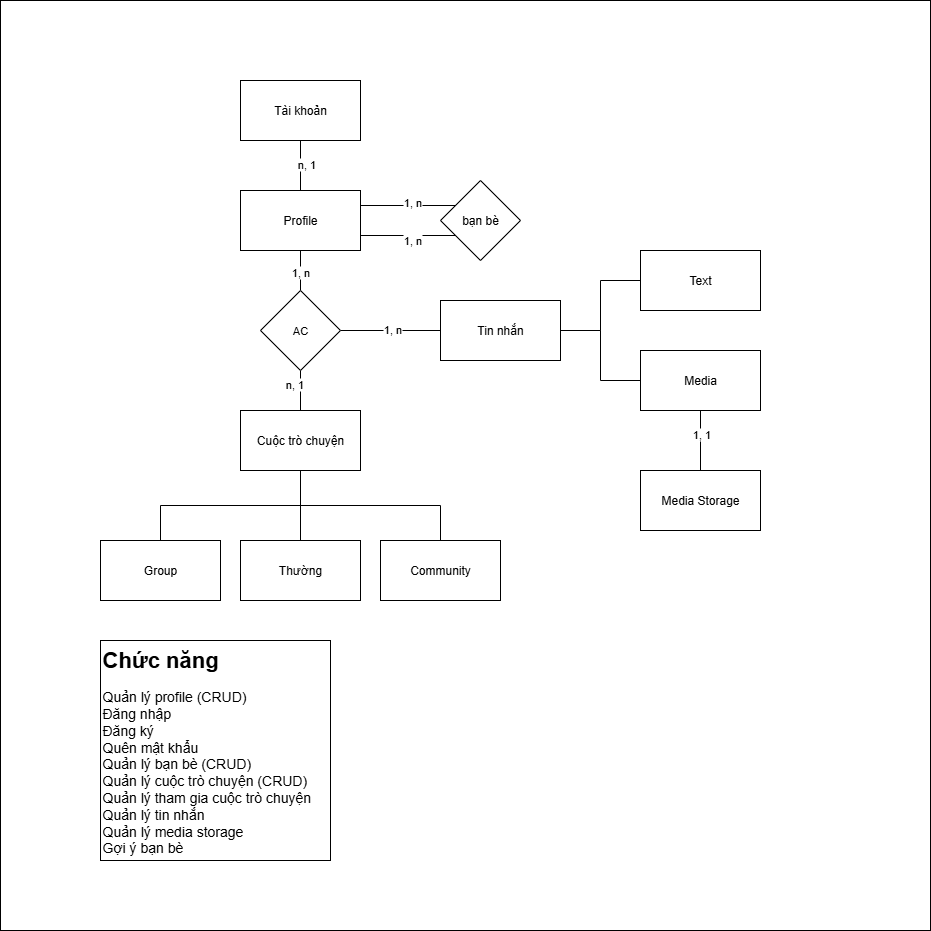

The diagram above was exported from draw.io. Its source (the exported page's mxGraphModel, read from the mxfile embedded in the PNG):
<mxGraphModel dx="1251" dy="674" grid="1" gridSize="10" guides="1" tooltips="1" connect="1" arrows="1" fold="1" page="1" pageScale="1" pageWidth="827" pageHeight="1169" math="0" shadow="0">
  <root>
    <mxCell id="0" />
    <mxCell id="1" parent="0" />
    <mxCell id="6mGCMmSFCs9O-Z2p1naU-1084" value="" style="whiteSpace=wrap;html=1;aspect=fixed;fontFamily=Helvetica;fontSize=11;fontColor=default;labelBackgroundColor=default;fillColor=none;" vertex="1" parent="1">
      <mxGeometry x="300" y="660" width="930" height="930" as="geometry" />
    </mxCell>
    <mxCell id="6mGCMmSFCs9O-Z2p1naU-1052" style="edgeStyle=orthogonalEdgeStyle;rounded=0;orthogonalLoop=1;jettySize=auto;html=1;exitX=0.5;exitY=0;exitDx=0;exitDy=0;entryX=0.5;entryY=1;entryDx=0;entryDy=0;endArrow=none;endFill=0;" edge="1" parent="1" source="6mGCMmSFCs9O-Z2p1naU-1060" target="6mGCMmSFCs9O-Z2p1naU-1061">
      <mxGeometry relative="1" as="geometry" />
    </mxCell>
    <mxCell id="6mGCMmSFCs9O-Z2p1naU-1053" value="n, 1" style="edgeLabel;html=1;align=center;verticalAlign=middle;resizable=0;points=[];fontFamily=Helvetica;fontSize=11;fontColor=default;labelBackgroundColor=default;" vertex="1" connectable="0" parent="6mGCMmSFCs9O-Z2p1naU-1052">
      <mxGeometry x="0.032" y="-5" relative="1" as="geometry">
        <mxPoint as="offset" />
      </mxGeometry>
    </mxCell>
    <mxCell id="6mGCMmSFCs9O-Z2p1naU-1054" style="edgeStyle=orthogonalEdgeStyle;shape=connector;rounded=0;orthogonalLoop=1;jettySize=auto;html=1;exitX=0.5;exitY=1;exitDx=0;exitDy=0;entryX=0.5;entryY=0;entryDx=0;entryDy=0;strokeColor=default;align=center;verticalAlign=middle;fontFamily=Helvetica;fontSize=11;fontColor=default;labelBackgroundColor=default;endArrow=none;endFill=0;" edge="1" parent="1" source="6mGCMmSFCs9O-Z2p1naU-1060" target="6mGCMmSFCs9O-Z2p1naU-1073">
      <mxGeometry relative="1" as="geometry" />
    </mxCell>
    <mxCell id="6mGCMmSFCs9O-Z2p1naU-1055" value="1, n" style="edgeLabel;html=1;align=center;verticalAlign=middle;resizable=0;points=[];fontFamily=Helvetica;fontSize=11;fontColor=default;labelBackgroundColor=default;" vertex="1" connectable="0" parent="6mGCMmSFCs9O-Z2p1naU-1054">
      <mxGeometry x="0.06" y="-1" relative="1" as="geometry">
        <mxPoint as="offset" />
      </mxGeometry>
    </mxCell>
    <mxCell id="6mGCMmSFCs9O-Z2p1naU-1056" style="edgeStyle=orthogonalEdgeStyle;shape=connector;rounded=0;orthogonalLoop=1;jettySize=auto;html=1;exitX=1;exitY=0.75;exitDx=0;exitDy=0;entryX=0;entryY=1;entryDx=0;entryDy=0;strokeColor=default;align=center;verticalAlign=middle;fontFamily=Helvetica;fontSize=11;fontColor=default;labelBackgroundColor=default;endArrow=none;endFill=0;" edge="1" parent="1" source="6mGCMmSFCs9O-Z2p1naU-1060" target="6mGCMmSFCs9O-Z2p1naU-1082">
      <mxGeometry relative="1" as="geometry">
        <Array as="points">
          <mxPoint x="760" y="895" />
        </Array>
      </mxGeometry>
    </mxCell>
    <mxCell id="6mGCMmSFCs9O-Z2p1naU-1057" value="1, n" style="edgeLabel;html=1;align=center;verticalAlign=middle;resizable=0;points=[];fontFamily=Helvetica;fontSize=11;fontColor=default;labelBackgroundColor=default;" vertex="1" connectable="0" parent="6mGCMmSFCs9O-Z2p1naU-1056">
      <mxGeometry x="-0.0201" y="-4" relative="1" as="geometry">
        <mxPoint as="offset" />
      </mxGeometry>
    </mxCell>
    <mxCell id="6mGCMmSFCs9O-Z2p1naU-1058" style="edgeStyle=orthogonalEdgeStyle;shape=connector;rounded=0;orthogonalLoop=1;jettySize=auto;html=1;exitX=1;exitY=0.25;exitDx=0;exitDy=0;entryX=0;entryY=0;entryDx=0;entryDy=0;strokeColor=default;align=center;verticalAlign=middle;fontFamily=Helvetica;fontSize=11;fontColor=default;labelBackgroundColor=default;endArrow=none;endFill=0;" edge="1" parent="1" source="6mGCMmSFCs9O-Z2p1naU-1060" target="6mGCMmSFCs9O-Z2p1naU-1082">
      <mxGeometry relative="1" as="geometry">
        <Array as="points">
          <mxPoint x="760" y="865" />
        </Array>
      </mxGeometry>
    </mxCell>
    <mxCell id="6mGCMmSFCs9O-Z2p1naU-1059" value="1, n" style="edgeLabel;html=1;align=center;verticalAlign=middle;resizable=0;points=[];fontFamily=Helvetica;fontSize=11;fontColor=default;labelBackgroundColor=default;" vertex="1" connectable="0" parent="6mGCMmSFCs9O-Z2p1naU-1058">
      <mxGeometry x="-0.0213" y="4" relative="1" as="geometry">
        <mxPoint as="offset" />
      </mxGeometry>
    </mxCell>
    <mxCell id="6mGCMmSFCs9O-Z2p1naU-1060" value="Profile" style="rounded=0;whiteSpace=wrap;html=1;" vertex="1" parent="1">
      <mxGeometry x="540" y="850" width="120" height="60" as="geometry" />
    </mxCell>
    <mxCell id="6mGCMmSFCs9O-Z2p1naU-1061" value="Tài khoản" style="rounded=0;whiteSpace=wrap;html=1;" vertex="1" parent="1">
      <mxGeometry x="540" y="740" width="120" height="60" as="geometry" />
    </mxCell>
    <mxCell id="6mGCMmSFCs9O-Z2p1naU-1062" style="edgeStyle=orthogonalEdgeStyle;shape=connector;rounded=0;orthogonalLoop=1;jettySize=auto;html=1;exitX=1;exitY=0.5;exitDx=0;exitDy=0;entryX=0;entryY=0.5;entryDx=0;entryDy=0;strokeColor=default;align=center;verticalAlign=middle;fontFamily=Helvetica;fontSize=11;fontColor=default;labelBackgroundColor=default;endArrow=none;endFill=0;" edge="1" parent="1" source="6mGCMmSFCs9O-Z2p1naU-1064" target="6mGCMmSFCs9O-Z2p1naU-1074">
      <mxGeometry relative="1" as="geometry" />
    </mxCell>
    <mxCell id="6mGCMmSFCs9O-Z2p1naU-1063" style="edgeStyle=orthogonalEdgeStyle;shape=connector;rounded=0;orthogonalLoop=1;jettySize=auto;html=1;exitX=1;exitY=0.5;exitDx=0;exitDy=0;entryX=0;entryY=0.5;entryDx=0;entryDy=0;strokeColor=default;align=center;verticalAlign=middle;fontFamily=Helvetica;fontSize=11;fontColor=default;labelBackgroundColor=default;endArrow=none;endFill=0;" edge="1" parent="1" source="6mGCMmSFCs9O-Z2p1naU-1064" target="6mGCMmSFCs9O-Z2p1naU-1077">
      <mxGeometry relative="1" as="geometry" />
    </mxCell>
    <mxCell id="6mGCMmSFCs9O-Z2p1naU-1064" value="Tin nhắn" style="rounded=0;whiteSpace=wrap;html=1;" vertex="1" parent="1">
      <mxGeometry x="740" y="960" width="120" height="60" as="geometry" />
    </mxCell>
    <mxCell id="6mGCMmSFCs9O-Z2p1naU-1065" style="edgeStyle=orthogonalEdgeStyle;shape=connector;rounded=0;orthogonalLoop=1;jettySize=auto;html=1;exitX=0.5;exitY=1;exitDx=0;exitDy=0;entryX=0.5;entryY=0;entryDx=0;entryDy=0;strokeColor=default;align=center;verticalAlign=middle;fontFamily=Helvetica;fontSize=11;fontColor=default;labelBackgroundColor=default;endArrow=none;endFill=0;" edge="1" parent="1" source="6mGCMmSFCs9O-Z2p1naU-1068" target="6mGCMmSFCs9O-Z2p1naU-1080">
      <mxGeometry relative="1" as="geometry" />
    </mxCell>
    <mxCell id="6mGCMmSFCs9O-Z2p1naU-1066" style="edgeStyle=orthogonalEdgeStyle;shape=connector;rounded=0;orthogonalLoop=1;jettySize=auto;html=1;exitX=0.5;exitY=1;exitDx=0;exitDy=0;entryX=0.5;entryY=0;entryDx=0;entryDy=0;strokeColor=default;align=center;verticalAlign=middle;fontFamily=Helvetica;fontSize=11;fontColor=default;labelBackgroundColor=default;endArrow=none;endFill=0;" edge="1" parent="1" source="6mGCMmSFCs9O-Z2p1naU-1068" target="6mGCMmSFCs9O-Z2p1naU-1079">
      <mxGeometry relative="1" as="geometry" />
    </mxCell>
    <mxCell id="6mGCMmSFCs9O-Z2p1naU-1067" style="edgeStyle=orthogonalEdgeStyle;shape=connector;rounded=0;orthogonalLoop=1;jettySize=auto;html=1;exitX=0.5;exitY=1;exitDx=0;exitDy=0;entryX=0.5;entryY=0;entryDx=0;entryDy=0;strokeColor=default;align=center;verticalAlign=middle;fontFamily=Helvetica;fontSize=11;fontColor=default;labelBackgroundColor=default;endArrow=none;endFill=0;" edge="1" parent="1" source="6mGCMmSFCs9O-Z2p1naU-1068" target="6mGCMmSFCs9O-Z2p1naU-1081">
      <mxGeometry relative="1" as="geometry" />
    </mxCell>
    <mxCell id="6mGCMmSFCs9O-Z2p1naU-1068" value="Cuộc trò chuyện" style="rounded=0;whiteSpace=wrap;html=1;" vertex="1" parent="1">
      <mxGeometry x="540" y="1070" width="120" height="60" as="geometry" />
    </mxCell>
    <mxCell id="6mGCMmSFCs9O-Z2p1naU-1069" style="edgeStyle=orthogonalEdgeStyle;shape=connector;rounded=0;orthogonalLoop=1;jettySize=auto;html=1;exitX=0.5;exitY=1;exitDx=0;exitDy=0;entryX=0.5;entryY=0;entryDx=0;entryDy=0;strokeColor=default;align=center;verticalAlign=middle;fontFamily=Helvetica;fontSize=11;fontColor=default;labelBackgroundColor=default;endArrow=none;endFill=0;" edge="1" parent="1" source="6mGCMmSFCs9O-Z2p1naU-1073" target="6mGCMmSFCs9O-Z2p1naU-1068">
      <mxGeometry relative="1" as="geometry" />
    </mxCell>
    <mxCell id="6mGCMmSFCs9O-Z2p1naU-1070" value="n, 1" style="edgeLabel;html=1;align=center;verticalAlign=middle;resizable=0;points=[];fontFamily=Helvetica;fontSize=11;fontColor=default;labelBackgroundColor=default;" vertex="1" connectable="0" parent="6mGCMmSFCs9O-Z2p1naU-1069">
      <mxGeometry x="-0.29" y="-7" relative="1" as="geometry">
        <mxPoint as="offset" />
      </mxGeometry>
    </mxCell>
    <mxCell id="6mGCMmSFCs9O-Z2p1naU-1071" style="edgeStyle=orthogonalEdgeStyle;shape=connector;rounded=0;orthogonalLoop=1;jettySize=auto;html=1;exitX=1;exitY=0.5;exitDx=0;exitDy=0;entryX=0;entryY=0.5;entryDx=0;entryDy=0;strokeColor=default;align=center;verticalAlign=middle;fontFamily=Helvetica;fontSize=11;fontColor=default;labelBackgroundColor=default;endArrow=none;endFill=0;" edge="1" parent="1" source="6mGCMmSFCs9O-Z2p1naU-1073" target="6mGCMmSFCs9O-Z2p1naU-1064">
      <mxGeometry relative="1" as="geometry" />
    </mxCell>
    <mxCell id="6mGCMmSFCs9O-Z2p1naU-1072" value="1, n" style="edgeLabel;html=1;align=center;verticalAlign=middle;resizable=0;points=[];fontFamily=Helvetica;fontSize=11;fontColor=default;labelBackgroundColor=default;" vertex="1" connectable="0" parent="6mGCMmSFCs9O-Z2p1naU-1071">
      <mxGeometry x="0.016" y="2" relative="1" as="geometry">
        <mxPoint as="offset" />
      </mxGeometry>
    </mxCell>
    <mxCell id="6mGCMmSFCs9O-Z2p1naU-1073" value="AC" style="rhombus;whiteSpace=wrap;html=1;fontFamily=Helvetica;fontSize=11;fontColor=default;labelBackgroundColor=default;" vertex="1" parent="1">
      <mxGeometry x="560" y="950" width="80" height="80" as="geometry" />
    </mxCell>
    <mxCell id="6mGCMmSFCs9O-Z2p1naU-1074" value="Text" style="rounded=0;whiteSpace=wrap;html=1;" vertex="1" parent="1">
      <mxGeometry x="940" y="910" width="120" height="60" as="geometry" />
    </mxCell>
    <mxCell id="6mGCMmSFCs9O-Z2p1naU-1075" style="edgeStyle=orthogonalEdgeStyle;shape=connector;rounded=0;orthogonalLoop=1;jettySize=auto;html=1;exitX=0.5;exitY=1;exitDx=0;exitDy=0;entryX=0.5;entryY=0;entryDx=0;entryDy=0;strokeColor=default;align=center;verticalAlign=middle;fontFamily=Helvetica;fontSize=11;fontColor=default;labelBackgroundColor=default;endArrow=none;endFill=0;" edge="1" parent="1" source="6mGCMmSFCs9O-Z2p1naU-1077" target="6mGCMmSFCs9O-Z2p1naU-1078">
      <mxGeometry relative="1" as="geometry">
        <mxPoint x="1000" y="1130" as="targetPoint" />
      </mxGeometry>
    </mxCell>
    <mxCell id="6mGCMmSFCs9O-Z2p1naU-1076" value="1, 1" style="edgeLabel;html=1;align=center;verticalAlign=middle;resizable=0;points=[];fontFamily=Helvetica;fontSize=11;fontColor=default;labelBackgroundColor=default;" vertex="1" connectable="0" parent="6mGCMmSFCs9O-Z2p1naU-1075">
      <mxGeometry x="-0.2074" relative="1" as="geometry">
        <mxPoint as="offset" />
      </mxGeometry>
    </mxCell>
    <mxCell id="6mGCMmSFCs9O-Z2p1naU-1077" value="Media" style="rounded=0;whiteSpace=wrap;html=1;" vertex="1" parent="1">
      <mxGeometry x="940" y="1010" width="120" height="60" as="geometry" />
    </mxCell>
    <mxCell id="6mGCMmSFCs9O-Z2p1naU-1078" value="Media Storage" style="rounded=0;whiteSpace=wrap;html=1;" vertex="1" parent="1">
      <mxGeometry x="940" y="1130" width="120" height="60" as="geometry" />
    </mxCell>
    <mxCell id="6mGCMmSFCs9O-Z2p1naU-1079" value="Group" style="rounded=0;whiteSpace=wrap;html=1;" vertex="1" parent="1">
      <mxGeometry x="400" y="1200" width="120" height="60" as="geometry" />
    </mxCell>
    <mxCell id="6mGCMmSFCs9O-Z2p1naU-1080" value="Thường" style="rounded=0;whiteSpace=wrap;html=1;" vertex="1" parent="1">
      <mxGeometry x="540" y="1200" width="120" height="60" as="geometry" />
    </mxCell>
    <mxCell id="6mGCMmSFCs9O-Z2p1naU-1081" value="Community" style="rounded=0;whiteSpace=wrap;html=1;" vertex="1" parent="1">
      <mxGeometry x="680" y="1200" width="120" height="60" as="geometry" />
    </mxCell>
    <mxCell id="6mGCMmSFCs9O-Z2p1naU-1082" value="bạn bè" style="rhombus;whiteSpace=wrap;html=1;" vertex="1" parent="1">
      <mxGeometry x="740" y="840" width="80" height="80" as="geometry" />
    </mxCell>
    <mxCell id="6mGCMmSFCs9O-Z2p1naU-1083" value="&lt;h1 style=&quot;margin-top: 0px;&quot;&gt;Chức năng&lt;/h1&gt;&lt;div&gt;&lt;font style=&quot;font-size: 14px;&quot;&gt;Quản lý profile (CRUD)&lt;/font&gt;&lt;/div&gt;&lt;div&gt;&lt;span style=&quot;font-size: 14px;&quot;&gt;Đăng nhập&lt;/span&gt;&lt;/div&gt;&lt;div&gt;&lt;span style=&quot;font-size: 14px;&quot;&gt;Đăng ký&lt;/span&gt;&lt;/div&gt;&lt;div&gt;&lt;span style=&quot;font-size: 14px;&quot;&gt;Quên mật khẩu&lt;/span&gt;&lt;/div&gt;&lt;div&gt;&lt;span style=&quot;font-size: 14px;&quot;&gt;Quản lý bạn bè (CRUD)&lt;/span&gt;&lt;/div&gt;&lt;div&gt;&lt;span style=&quot;font-size: 14px;&quot;&gt;Quản lý cuộc trò chuyện (CRUD)&lt;/span&gt;&lt;/div&gt;&lt;div&gt;&lt;span style=&quot;font-size: 14px;&quot;&gt;Quản lý tham gia cuộc trò chuyện&lt;/span&gt;&lt;/div&gt;&lt;div&gt;&lt;span style=&quot;font-size: 14px;&quot;&gt;Quản lý tin nhắn&lt;/span&gt;&lt;/div&gt;&lt;div&gt;&lt;span style=&quot;font-size: 14px;&quot;&gt;Quản lý media storage&lt;/span&gt;&lt;/div&gt;&lt;div&gt;&lt;span style=&quot;font-size: 14px;&quot;&gt;Gợi ý bạn bè&lt;/span&gt;&lt;/div&gt;" style="text;html=1;whiteSpace=wrap;overflow=hidden;rounded=0;fontFamily=Helvetica;fontSize=11;fontColor=default;labelBackgroundColor=default;strokeColor=default;fillColor=default;" vertex="1" parent="1">
      <mxGeometry x="400" y="1300" width="230" height="220" as="geometry" />
    </mxCell>
  </root>
</mxGraphModel>